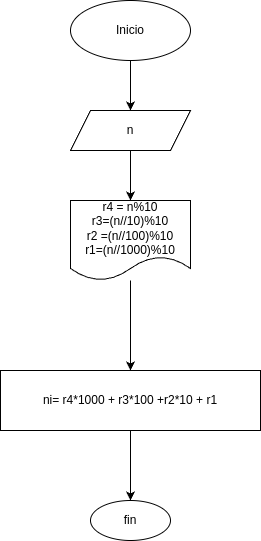

The diagram above was exported from draw.io. Its source (the exported page's mxGraphModel, read from the mxfile embedded in the PNG):
<mxGraphModel dx="356" dy="483" grid="1" gridSize="10" guides="1" tooltips="1" connect="1" arrows="1" fold="1" page="1" pageScale="1" pageWidth="850" pageHeight="1100" math="0" shadow="0">
  <root>
    <mxCell id="0" />
    <mxCell id="1" parent="0" />
    <mxCell id="4" value="" style="edgeStyle=none;html=1;" parent="1" source="2" target="3" edge="1">
      <mxGeometry relative="1" as="geometry" />
    </mxCell>
    <mxCell id="2" value="Inicio" style="ellipse;whiteSpace=wrap;html=1;" parent="1" vertex="1">
      <mxGeometry x="120" y="10" width="120" height="60" as="geometry" />
    </mxCell>
    <mxCell id="6" value="" style="edgeStyle=none;html=1;" parent="1" source="3" target="5" edge="1">
      <mxGeometry relative="1" as="geometry" />
    </mxCell>
    <mxCell id="3" value="n" style="shape=parallelogram;perimeter=parallelogramPerimeter;whiteSpace=wrap;html=1;fixedSize=1;" parent="1" vertex="1">
      <mxGeometry x="120" y="120" width="120" height="40" as="geometry" />
    </mxCell>
    <mxCell id="8" value="" style="edgeStyle=none;html=1;" edge="1" parent="1" source="5" target="7">
      <mxGeometry relative="1" as="geometry" />
    </mxCell>
    <mxCell id="5" value="r4 = n%10&lt;div&gt;r3=(n//10)%10&lt;/div&gt;&lt;div&gt;r2 =(n//100)%10&lt;/div&gt;&lt;div&gt;r1=(n//1000)%10&lt;/div&gt;" style="shape=document;whiteSpace=wrap;html=1;boundedLbl=1;" parent="1" vertex="1">
      <mxGeometry x="120" y="210" width="120" height="80" as="geometry" />
    </mxCell>
    <mxCell id="10" value="" style="edgeStyle=none;html=1;" edge="1" parent="1" source="7" target="9">
      <mxGeometry relative="1" as="geometry" />
    </mxCell>
    <mxCell id="7" value="ni= r4*1000 + r3*100 +r2*10 + r1" style="whiteSpace=wrap;html=1;" vertex="1" parent="1">
      <mxGeometry x="50" y="380" width="260" height="60" as="geometry" />
    </mxCell>
    <mxCell id="9" value="fin" style="ellipse;whiteSpace=wrap;html=1;" vertex="1" parent="1">
      <mxGeometry x="140" y="510" width="80" height="40" as="geometry" />
    </mxCell>
  </root>
</mxGraphModel>